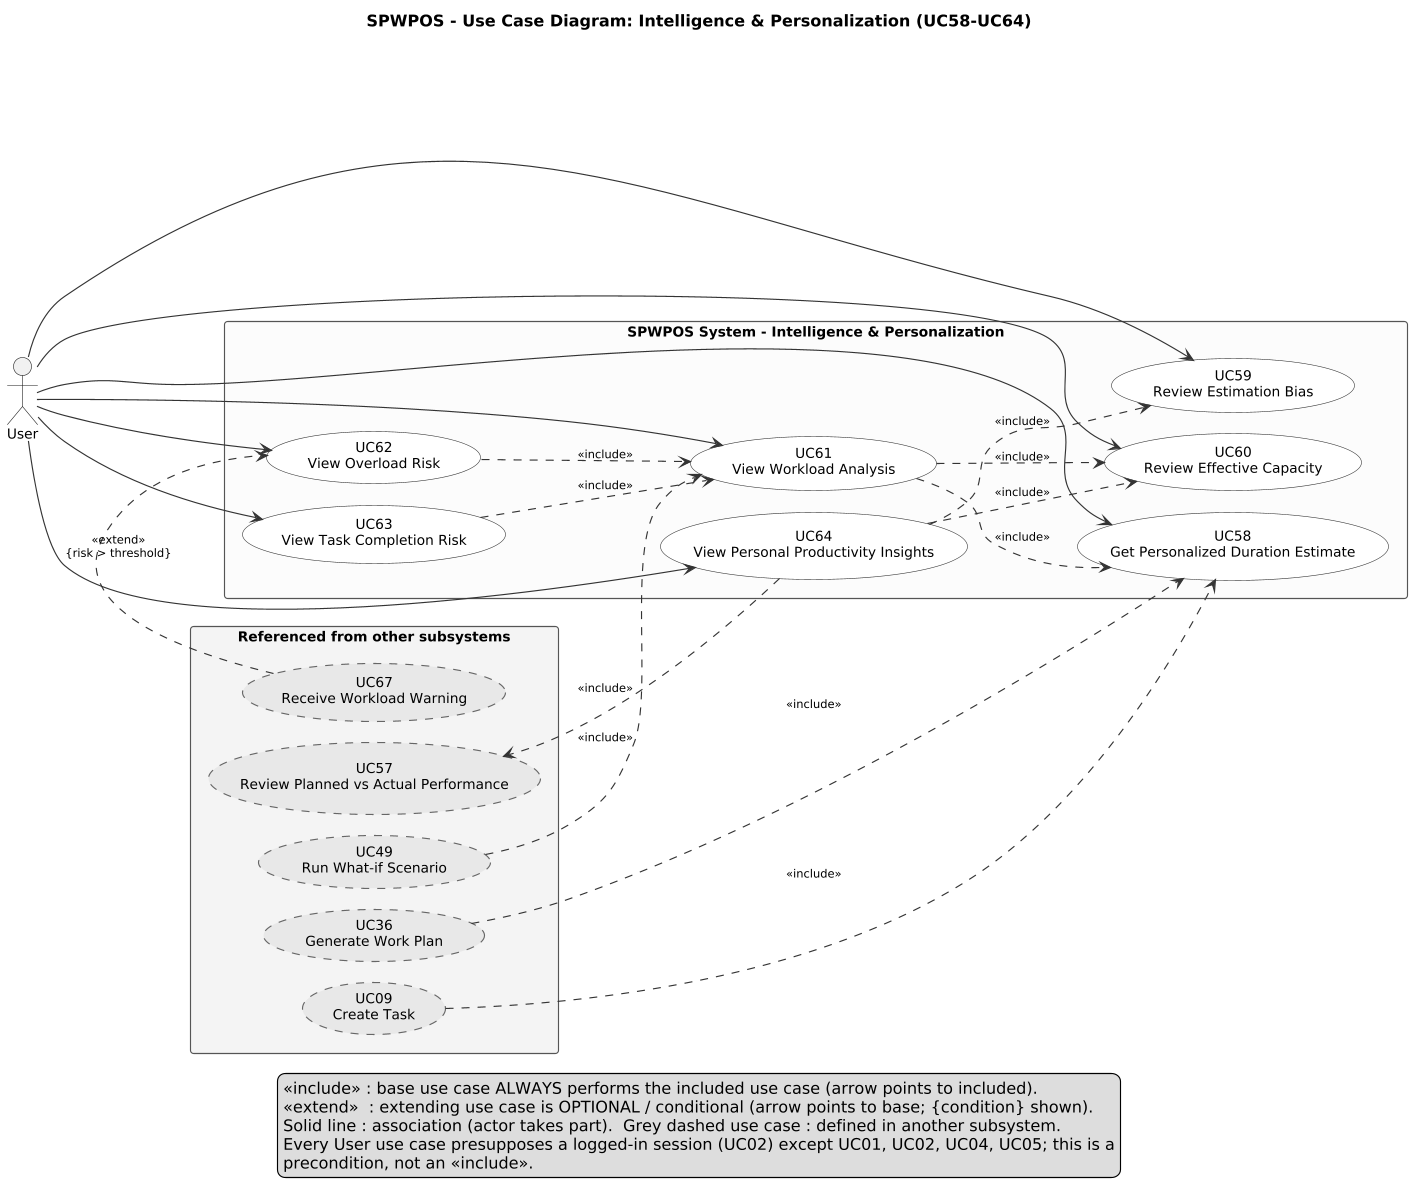

The diagram above was rendered by PlantUML. Its source (embedded in the PNG):
@startuml
left to right direction
skinparam dpi 110
skinparam shadowing false
skinparam defaultFontName Arial
skinparam defaultFontSize 12
skinparam packageStyle rectangle
skinparam usecase {
  BackgroundColor #FFFFFF
  BorderColor #333333
  ArrowColor #333333
}
skinparam rectangle {
  BackgroundColor #FCFCFC
  BorderColor #555555
}
skinparam ArrowFontSize 10
skinparam nodesep 18
skinparam ranksep 45

title SPWPOS - Use Case Diagram: Intelligence & Personalization (UC58-UC64)
actor "User" as User
rectangle "SPWPOS System - Intelligence & Personalization" {
  usecase "UC58\nGet Personalized Duration Estimate" as UC58
  usecase "UC59\nReview Estimation Bias" as UC59
  usecase "UC60\nReview Effective Capacity" as UC60
  usecase "UC61\nView Workload Analysis" as UC61
  usecase "UC62\nView Overload Risk" as UC62
  usecase "UC63\nView Task Completion Risk" as UC63
  usecase "UC64\nView Personal Productivity Insights" as UC64
}
rectangle "Referenced from other subsystems" #F4F4F4 {
  usecase "UC09\nCreate Task" as UC09 #E8E8E8;line.dashed;line:666666
  usecase "UC36\nGenerate Work Plan" as UC36 #E8E8E8;line.dashed;line:666666
  usecase "UC49\nRun What-if Scenario" as UC49 #E8E8E8;line.dashed;line:666666
  usecase "UC57\nReview Planned vs Actual Performance" as UC57 #E8E8E8;line.dashed;line:666666
  usecase "UC67\nReceive Workload Warning" as UC67 #E8E8E8;line.dashed;line:666666
}
User --> UC58
User --> UC59
User --> UC60
User --> UC61
User --> UC62
User --> UC63
User --> UC64
UC09 ..> UC58 : <<include>>
UC36 ..> UC58 : <<include>>
UC61 ..> UC58 : <<include>>
UC61 ..> UC60 : <<include>>
UC49 ..> UC61 : <<include>>
UC62 ..> UC61 : <<include>>
UC63 ..> UC61 : <<include>>
UC64 ..> UC59 : <<include>>
UC64 ..> UC60 : <<include>>
UC64 ..> UC57 : <<include>>
UC67 ..> UC62 : <<extend>>\n{risk > threshold}
legend bottom
  <<include>> : base use case ALWAYS performs the included use case (arrow points to included).
  <<extend>>  : extending use case is OPTIONAL / conditional (arrow points to base; {condition} shown).
  Solid line : association (actor takes part).  Grey dashed use case : defined in another subsystem.
  Every User use case presupposes a logged-in session (UC02) except UC01, UC02, UC04, UC05; this is a
  precondition, not an <<include>>.
endlegend
@enduml